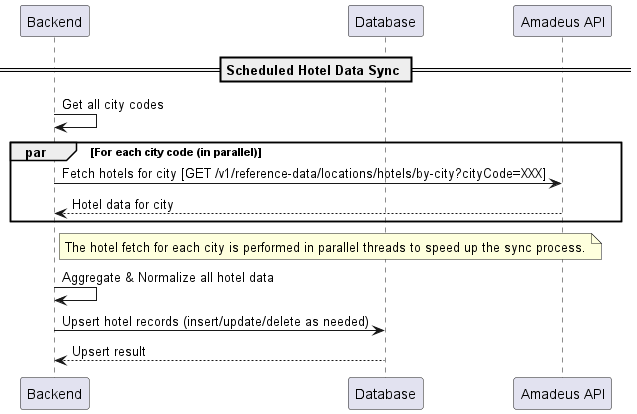

The diagram above was rendered by PlantUML. Its source (embedded in the PNG):
@startuml Maintain Hotels Table

participant "Backend" as BACKEND
participant "Database" as DB
participant "Amadeus API" as AMADEUS

== Scheduled Hotel Data Sync ==
BACKEND -> BACKEND: Get all city codes
par For each city code (in parallel)
	BACKEND -> AMADEUS: Fetch hotels for city [GET /v1/reference-data/locations/hotels/by-city?cityCode=XXX]
	AMADEUS --> BACKEND: Hotel data for city
end
note right of BACKEND
The hotel fetch for each city is performed in parallel threads to speed up the sync process.
end note
BACKEND -> BACKEND: Aggregate & Normalize all hotel data
BACKEND -> DB: Upsert hotel records (insert/update/delete as needed)
DB --> BACKEND: Upsert result
@enduml